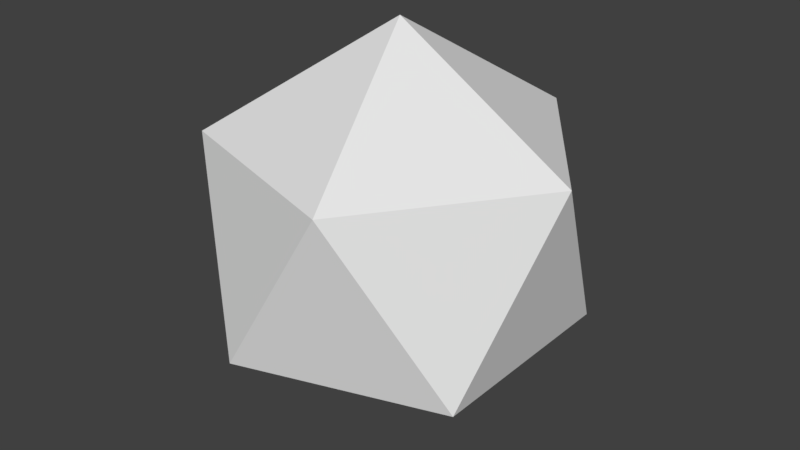 # Source: evil_thing.blend  (saved by Blender 2.78.0; exported with 4.5.12 LTS)
import bpy
from mathutils import Matrix  # noqa: F401  (used for matrix-valued properties, if any)

bpy.ops.wm.read_factory_settings(use_empty=True)
scene = bpy.context.scene
scene.name = 'Scene'

# ---- collections
col_collection_1 = bpy.data.collections.new('Collection 1'); scene.collection.children.link(col_collection_1)

# ---- world
world_world = bpy.data.worlds.new('World'); scene.world = world_world
world_world.color = (0.05088, 0.05088, 0.05088)
world_world.use_sun_shadow = False
world_world.sun_shadow_jitter_overblur = 0.0
world_world.cycles.sampling_method = 'MANUAL'

# ---- meshes
me_icosphere = bpy.data.meshes.new('Icosphere')
me_icosphere.from_pydata([(0.0, 0.0, -0.31), (0.2243, -0.163, -0.1386), (-0.08568, -0.2637, -0.1386), (-0.2773, 0.0, -0.1386), (-0.08568, 0.2637, -0.1386), (0.2243, 0.163, -0.1386), (0.08568, -0.2637, 0.1386), (-0.2243, -0.163, 0.1386), (-0.2243, 0.163, 0.1386), (0.08568, 0.2637, 0.1386), (0.2773, 0.0, 0.1386), (0.0, 0.0, 0.31)], [], [(0, 1, 2), (1, 0, 5), (0, 2, 3), (0, 3, 4), (0, 4, 5), (1, 5, 10), (2, 1, 6), (3, 2, 7), (4, 3, 8), (5, 4, 9), (1, 10, 6), (2, 6, 7), (3, 7, 8), (4, 8, 9), (5, 9, 10), (6, 10, 11), (7, 6, 11), (8, 7, 11), (9, 8, 11), (10, 9, 11)])
me_icosphere.use_remesh_preserve_volume = False
me_icosphere.use_remesh_preserve_attributes = False
me_icosphere.use_mirror_vertex_groups = False
me_icosphere.update()

# ---- objects
ob_icosphere = bpy.data.objects.new('Icosphere', me_icosphere)

# ---- transforms, parenting, visibility, modifiers, constraints
ob_icosphere.location = (0.0, 0.0, 0.6548)
ob_icosphere.lineart.crease_threshold = 0.0

# ---- collection membership
col_collection_1.objects.link(ob_icosphere)

# ---- scene / render settings (as saved in the file)
scene.frame_start = 1; scene.frame_end = 250; scene.frame_set(1)
scene.render.engine = 'BLENDER_EEVEE_NEXT'
scene.render.resolution_percentage = 50
scene.render.dither_intensity = 0.0
scene.cycles.use_denoising = False
scene.cycles.samples = 128
scene.cycles.sampling_pattern = 'TABULATED_SOBOL'
scene.cycles.light_sampling_threshold = 0.0
scene.cycles.use_adaptive_sampling = False
scene.cycles.use_light_tree = False
scene.cycles.blur_glossy = 0.0
scene.cycles.sample_clamp_indirect = 0.0
scene.view_settings.view_transform = 'Standard'
bpy.context.view_layer.update()

# ---- added for rendering (the .blend has no active camera and no usable light): camera, sun
cam_auto = bpy.data.cameras.new('AutoCamera')
cam_auto.lens = 50.0
cam_auto.sensor_width = 36.0
cam_auto.clip_end = 1000.0
ob_auto_camera = bpy.data.objects.new('AutoCamera', cam_auto)
scene.collection.objects.link(ob_auto_camera)
ob_auto_camera.location = (0.911272, -1.09353, 1.38381)
ob_auto_camera.rotation_euler = (1.09748, -7.21219e-08, 0.694738)
scene.camera = ob_auto_camera
light_auto_sun = bpy.data.lights.new('AutoSun', 'SUN')
light_auto_sun.energy = 3.0
light_auto_sun.angle = 0.0523599
ob_auto_sun = bpy.data.objects.new('AutoSun', light_auto_sun)
scene.collection.objects.link(ob_auto_sun)
ob_auto_sun.rotation_euler = (0.872665, 0.174533, 0.523599)
bpy.context.view_layer.update()
